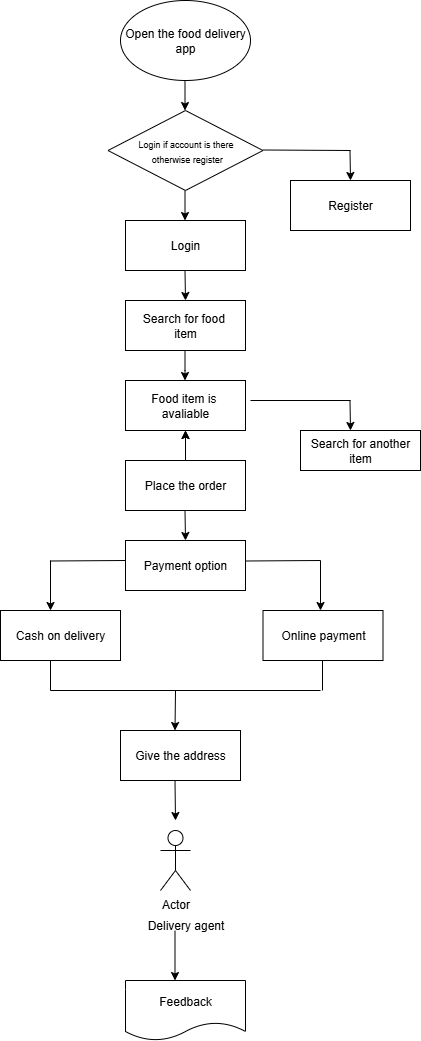

The diagram above was exported from draw.io. Its source (the exported page's mxGraphModel, read from the mxfile embedded in the PNG):
<mxGraphModel dx="2084" dy="1122" grid="1" gridSize="10" guides="1" tooltips="1" connect="1" arrows="1" fold="1" page="1" pageScale="1" pageWidth="850" pageHeight="1100" math="0" shadow="0">
  <root>
    <mxCell id="0" />
    <mxCell id="1" parent="0" />
    <mxCell id="KWQapTA92yyyMcDknuX6-1" value="Open the food delivery app" style="ellipse;whiteSpace=wrap;html=1;" vertex="1" parent="1">
      <mxGeometry x="320" y="20" width="130" height="80" as="geometry" />
    </mxCell>
    <mxCell id="KWQapTA92yyyMcDknuX6-3" value="&lt;font style=&quot;font-size: 9px;&quot;&gt;Login if account is there&lt;/font&gt;&lt;div&gt;&lt;font style=&quot;font-size: 9px;&quot;&gt;&amp;nbsp;otherwise&amp;nbsp;&lt;/font&gt;&lt;span style=&quot;font-size: 9px; background-color: transparent; color: light-dark(rgb(0, 0, 0), rgb(255, 255, 255));&quot;&gt;register&lt;/span&gt;&lt;/div&gt;" style="rhombus;whiteSpace=wrap;html=1;" vertex="1" parent="1">
      <mxGeometry x="307.5" y="130" width="155" height="80" as="geometry" />
    </mxCell>
    <mxCell id="KWQapTA92yyyMcDknuX6-4" value="Login" style="rounded=0;whiteSpace=wrap;html=1;" vertex="1" parent="1">
      <mxGeometry x="325" y="240" width="120" height="50" as="geometry" />
    </mxCell>
    <mxCell id="KWQapTA92yyyMcDknuX6-5" value="Register" style="rounded=0;whiteSpace=wrap;html=1;" vertex="1" parent="1">
      <mxGeometry x="490" y="200" width="120" height="50" as="geometry" />
    </mxCell>
    <mxCell id="KWQapTA92yyyMcDknuX6-6" value="Search for food&amp;nbsp;&lt;div&gt;item&lt;/div&gt;" style="rounded=0;whiteSpace=wrap;html=1;" vertex="1" parent="1">
      <mxGeometry x="325" y="320" width="120" height="50" as="geometry" />
    </mxCell>
    <mxCell id="KWQapTA92yyyMcDknuX6-7" value="Food item is&amp;nbsp;&lt;div&gt;avaliable&lt;/div&gt;" style="rounded=0;whiteSpace=wrap;html=1;" vertex="1" parent="1">
      <mxGeometry x="325" y="400" width="120" height="50" as="geometry" />
    </mxCell>
    <mxCell id="KWQapTA92yyyMcDknuX6-8" value="" style="endArrow=classic;html=1;rounded=0;" edge="1" parent="1">
      <mxGeometry width="50" height="50" relative="1" as="geometry">
        <mxPoint x="384.5" y="100" as="sourcePoint" />
        <mxPoint x="384.5" y="130" as="targetPoint" />
      </mxGeometry>
    </mxCell>
    <mxCell id="KWQapTA92yyyMcDknuX6-9" value="Online payment" style="rounded=0;whiteSpace=wrap;html=1;" vertex="1" parent="1">
      <mxGeometry x="462.5" y="630" width="120" height="50" as="geometry" />
    </mxCell>
    <mxCell id="KWQapTA92yyyMcDknuX6-80" value="" style="edgeStyle=orthogonalEdgeStyle;rounded=0;orthogonalLoop=1;jettySize=auto;html=1;" edge="1" parent="1" source="KWQapTA92yyyMcDknuX6-10" target="KWQapTA92yyyMcDknuX6-7">
      <mxGeometry relative="1" as="geometry" />
    </mxCell>
    <mxCell id="KWQapTA92yyyMcDknuX6-81" value="" style="edgeStyle=orthogonalEdgeStyle;rounded=0;orthogonalLoop=1;jettySize=auto;html=1;" edge="1" parent="1" source="KWQapTA92yyyMcDknuX6-10" target="KWQapTA92yyyMcDknuX6-7">
      <mxGeometry relative="1" as="geometry" />
    </mxCell>
    <mxCell id="KWQapTA92yyyMcDknuX6-10" value="Place the order" style="rounded=0;whiteSpace=wrap;html=1;" vertex="1" parent="1">
      <mxGeometry x="325" y="480" width="120" height="50" as="geometry" />
    </mxCell>
    <mxCell id="KWQapTA92yyyMcDknuX6-11" value="Payment option" style="rounded=0;whiteSpace=wrap;html=1;" vertex="1" parent="1">
      <mxGeometry x="325" y="560" width="120" height="50" as="geometry" />
    </mxCell>
    <mxCell id="KWQapTA92yyyMcDknuX6-14" value="Give the address" style="rounded=0;whiteSpace=wrap;html=1;" vertex="1" parent="1">
      <mxGeometry x="320" y="750" width="120" height="50" as="geometry" />
    </mxCell>
    <mxCell id="KWQapTA92yyyMcDknuX6-16" value="Cash on delivery" style="rounded=0;whiteSpace=wrap;html=1;" vertex="1" parent="1">
      <mxGeometry x="200" y="630" width="120" height="50" as="geometry" />
    </mxCell>
    <mxCell id="KWQapTA92yyyMcDknuX6-18" value="Feedback" style="shape=document;whiteSpace=wrap;html=1;boundedLbl=1;" vertex="1" parent="1">
      <mxGeometry x="325" y="1000" width="120" height="60" as="geometry" />
    </mxCell>
    <mxCell id="KWQapTA92yyyMcDknuX6-22" value="Delivery agent" style="text;html=1;align=center;verticalAlign=middle;resizable=0;points=[];autosize=1;strokeColor=none;fillColor=none;" vertex="1" parent="1">
      <mxGeometry x="335" y="930" width="100" height="30" as="geometry" />
    </mxCell>
    <mxCell id="KWQapTA92yyyMcDknuX6-26" value="Actor" style="shape=umlActor;verticalLabelPosition=bottom;verticalAlign=top;html=1;outlineConnect=0;" vertex="1" parent="1">
      <mxGeometry x="360" y="850" width="30" height="60" as="geometry" />
    </mxCell>
    <mxCell id="KWQapTA92yyyMcDknuX6-29" value="" style="endArrow=classic;html=1;rounded=0;" edge="1" parent="1">
      <mxGeometry width="50" height="50" relative="1" as="geometry">
        <mxPoint x="375" y="710" as="sourcePoint" />
        <mxPoint x="374.5" y="750" as="targetPoint" />
      </mxGeometry>
    </mxCell>
    <mxCell id="KWQapTA92yyyMcDknuX6-30" value="" style="endArrow=classic;html=1;rounded=0;" edge="1" parent="1">
      <mxGeometry width="50" height="50" relative="1" as="geometry">
        <mxPoint x="374.5" y="950" as="sourcePoint" />
        <mxPoint x="374.5" y="1000" as="targetPoint" />
      </mxGeometry>
    </mxCell>
    <mxCell id="KWQapTA92yyyMcDknuX6-32" value="" style="endArrow=classic;html=1;rounded=0;" edge="1" parent="1">
      <mxGeometry width="50" height="50" relative="1" as="geometry">
        <mxPoint x="384.5" y="370" as="sourcePoint" />
        <mxPoint x="384.5" y="400" as="targetPoint" />
        <Array as="points">
          <mxPoint x="384.5" y="390" />
        </Array>
      </mxGeometry>
    </mxCell>
    <mxCell id="KWQapTA92yyyMcDknuX6-34" value="" style="endArrow=classic;html=1;rounded=0;" edge="1" parent="1">
      <mxGeometry width="50" height="50" relative="1" as="geometry">
        <mxPoint x="384.5" y="290" as="sourcePoint" />
        <mxPoint x="385" y="320" as="targetPoint" />
      </mxGeometry>
    </mxCell>
    <mxCell id="KWQapTA92yyyMcDknuX6-35" value="" style="endArrow=classic;html=1;rounded=0;" edge="1" parent="1">
      <mxGeometry width="50" height="50" relative="1" as="geometry">
        <mxPoint x="384.5" y="210" as="sourcePoint" />
        <mxPoint x="384.5" y="240" as="targetPoint" />
      </mxGeometry>
    </mxCell>
    <mxCell id="KWQapTA92yyyMcDknuX6-52" value="" style="endArrow=classic;html=1;rounded=0;" edge="1" parent="1">
      <mxGeometry width="50" height="50" relative="1" as="geometry">
        <mxPoint x="384.5" y="530" as="sourcePoint" />
        <mxPoint x="385" y="560" as="targetPoint" />
      </mxGeometry>
    </mxCell>
    <mxCell id="KWQapTA92yyyMcDknuX6-56" value="Search for another item" style="rounded=0;whiteSpace=wrap;html=1;" vertex="1" parent="1">
      <mxGeometry x="500" y="450" width="120" height="40" as="geometry" />
    </mxCell>
    <mxCell id="KWQapTA92yyyMcDknuX6-58" style="edgeStyle=orthogonalEdgeStyle;rounded=0;orthogonalLoop=1;jettySize=auto;html=1;exitX=0.5;exitY=1;exitDx=0;exitDy=0;" edge="1" parent="1" source="KWQapTA92yyyMcDknuX6-56" target="KWQapTA92yyyMcDknuX6-56">
      <mxGeometry relative="1" as="geometry" />
    </mxCell>
    <mxCell id="KWQapTA92yyyMcDknuX6-59" style="edgeStyle=orthogonalEdgeStyle;rounded=0;orthogonalLoop=1;jettySize=auto;html=1;exitX=0.5;exitY=1;exitDx=0;exitDy=0;" edge="1" parent="1" source="KWQapTA92yyyMcDknuX6-56" target="KWQapTA92yyyMcDknuX6-56">
      <mxGeometry relative="1" as="geometry" />
    </mxCell>
    <mxCell id="KWQapTA92yyyMcDknuX6-65" value="" style="endArrow=none;html=1;rounded=0;" edge="1" parent="1">
      <mxGeometry width="50" height="50" relative="1" as="geometry">
        <mxPoint x="250" y="580.5" as="sourcePoint" />
        <mxPoint x="325" y="580" as="targetPoint" />
      </mxGeometry>
    </mxCell>
    <mxCell id="KWQapTA92yyyMcDknuX6-67" value="" style="endArrow=classic;html=1;rounded=0;" edge="1" parent="1">
      <mxGeometry width="50" height="50" relative="1" as="geometry">
        <mxPoint x="374.5" y="800" as="sourcePoint" />
        <mxPoint x="375" y="840" as="targetPoint" />
      </mxGeometry>
    </mxCell>
    <mxCell id="KWQapTA92yyyMcDknuX6-68" value="" style="endArrow=none;html=1;rounded=0;" edge="1" parent="1">
      <mxGeometry width="50" height="50" relative="1" as="geometry">
        <mxPoint x="250" y="710" as="sourcePoint" />
        <mxPoint x="520" y="710" as="targetPoint" />
      </mxGeometry>
    </mxCell>
    <mxCell id="KWQapTA92yyyMcDknuX6-69" value="" style="endArrow=none;html=1;rounded=0;" edge="1" parent="1">
      <mxGeometry width="50" height="50" relative="1" as="geometry">
        <mxPoint x="250" y="710" as="sourcePoint" />
        <mxPoint x="250" y="680" as="targetPoint" />
      </mxGeometry>
    </mxCell>
    <mxCell id="KWQapTA92yyyMcDknuX6-70" value="" style="endArrow=none;html=1;rounded=0;" edge="1" parent="1">
      <mxGeometry width="50" height="50" relative="1" as="geometry">
        <mxPoint x="522" y="680" as="sourcePoint" />
        <mxPoint x="522" y="710" as="targetPoint" />
      </mxGeometry>
    </mxCell>
    <mxCell id="KWQapTA92yyyMcDknuX6-75" value="" style="endArrow=classic;html=1;rounded=0;" edge="1" parent="1">
      <mxGeometry width="50" height="50" relative="1" as="geometry">
        <mxPoint x="250" y="580" as="sourcePoint" />
        <mxPoint x="250" y="630" as="targetPoint" />
      </mxGeometry>
    </mxCell>
    <mxCell id="KWQapTA92yyyMcDknuX6-76" value="" style="endArrow=classic;html=1;rounded=0;" edge="1" parent="1">
      <mxGeometry width="50" height="50" relative="1" as="geometry">
        <mxPoint x="520" y="580" as="sourcePoint" />
        <mxPoint x="520" y="630" as="targetPoint" />
      </mxGeometry>
    </mxCell>
    <mxCell id="KWQapTA92yyyMcDknuX6-77" value="" style="endArrow=none;html=1;rounded=0;" edge="1" parent="1">
      <mxGeometry width="50" height="50" relative="1" as="geometry">
        <mxPoint x="445" y="580.5" as="sourcePoint" />
        <mxPoint x="520" y="580" as="targetPoint" />
      </mxGeometry>
    </mxCell>
    <mxCell id="KWQapTA92yyyMcDknuX6-82" value="" style="endArrow=classic;html=1;rounded=0;" edge="1" parent="1">
      <mxGeometry width="50" height="50" relative="1" as="geometry">
        <mxPoint x="549.5" y="420" as="sourcePoint" />
        <mxPoint x="550" y="450" as="targetPoint" />
      </mxGeometry>
    </mxCell>
    <mxCell id="KWQapTA92yyyMcDknuX6-83" value="" style="endArrow=none;html=1;rounded=0;" edge="1" parent="1">
      <mxGeometry width="50" height="50" relative="1" as="geometry">
        <mxPoint x="450" y="420" as="sourcePoint" />
        <mxPoint x="550" y="420" as="targetPoint" />
      </mxGeometry>
    </mxCell>
    <mxCell id="KWQapTA92yyyMcDknuX6-84" value="" style="endArrow=none;html=1;rounded=0;" edge="1" parent="1">
      <mxGeometry width="50" height="50" relative="1" as="geometry">
        <mxPoint x="462.5" y="169.5" as="sourcePoint" />
        <mxPoint x="550" y="170" as="targetPoint" />
      </mxGeometry>
    </mxCell>
    <mxCell id="KWQapTA92yyyMcDknuX6-85" value="" style="endArrow=classic;html=1;rounded=0;" edge="1" parent="1">
      <mxGeometry width="50" height="50" relative="1" as="geometry">
        <mxPoint x="549.5" y="170" as="sourcePoint" />
        <mxPoint x="550" y="200" as="targetPoint" />
      </mxGeometry>
    </mxCell>
  </root>
</mxGraphModel>